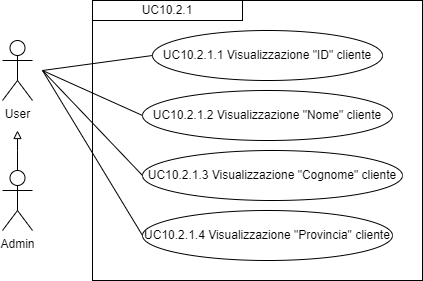

The diagram above was exported from draw.io. Its source (the exported page's mxGraphModel, read from the mxfile embedded in the PNG):
<mxGraphModel dx="1434" dy="772" grid="1" gridSize="10" guides="1" tooltips="1" connect="1" arrows="1" fold="1" page="1" pageScale="1" pageWidth="827" pageHeight="1169" math="0" shadow="0">
  <root>
    <mxCell id="0" />
    <mxCell id="1" parent="0" />
    <mxCell id="iutSHebiozzECPOfnKj3-3" value="" style="edgeStyle=orthogonalEdgeStyle;rounded=0;orthogonalLoop=1;jettySize=auto;html=1;strokeColor=#000000;endArrow=block;endFill=0;" parent="1" source="iutSHebiozzECPOfnKj3-1" edge="1">
      <mxGeometry relative="1" as="geometry">
        <mxPoint x="225" y="370" as="targetPoint" />
        <Array as="points">
          <mxPoint x="225" y="390" />
          <mxPoint x="225" y="390" />
        </Array>
      </mxGeometry>
    </mxCell>
    <mxCell id="iutSHebiozzECPOfnKj3-1" value="Admin" style="shape=umlActor;verticalLabelPosition=bottom;verticalAlign=top;html=1;outlineConnect=0;" parent="1" vertex="1">
      <mxGeometry x="210" y="410" width="30" height="60" as="geometry" />
    </mxCell>
    <mxCell id="iutSHebiozzECPOfnKj3-2" value="User" style="shape=umlActor;verticalLabelPosition=bottom;verticalAlign=top;html=1;outlineConnect=0;" parent="1" vertex="1">
      <mxGeometry x="210" y="280" width="30" height="60" as="geometry" />
    </mxCell>
    <mxCell id="iutSHebiozzECPOfnKj3-9" value="" style="rounded=0;whiteSpace=wrap;html=1;fillColor=none;" parent="1" vertex="1">
      <mxGeometry x="300" y="240" width="330" height="280" as="geometry" />
    </mxCell>
    <mxCell id="iutSHebiozzECPOfnKj3-10" value="&lt;div style=&quot;&quot;&gt;UC10.2.1&lt;/div&gt;" style="rounded=0;whiteSpace=wrap;html=1;fillColor=none;align=center;" parent="1" vertex="1">
      <mxGeometry x="300" y="240" width="150" height="20" as="geometry" />
    </mxCell>
    <mxCell id="iutSHebiozzECPOfnKj3-11" value="UC10.2.1.1 Visualizzazione &quot;ID&quot; cliente" style="ellipse;whiteSpace=wrap;html=1;" parent="1" vertex="1">
      <mxGeometry x="360" y="270" width="230" height="50" as="geometry" />
    </mxCell>
    <mxCell id="iutSHebiozzECPOfnKj3-16" value="" style="endArrow=none;html=1;rounded=0;entryX=0;entryY=0.5;entryDx=0;entryDy=0;" parent="1" target="iutSHebiozzECPOfnKj3-11" edge="1">
      <mxGeometry width="50" height="50" relative="1" as="geometry">
        <mxPoint x="250" y="310" as="sourcePoint" />
        <mxPoint x="440" y="400" as="targetPoint" />
      </mxGeometry>
    </mxCell>
    <mxCell id="cdeYEfzuqI0Aqp1UYPb4-1" value="UC10.2.1.2 Visualizzazione &quot;Nome&quot; cliente" style="ellipse;whiteSpace=wrap;html=1;" parent="1" vertex="1">
      <mxGeometry x="350" y="330" width="250" height="50" as="geometry" />
    </mxCell>
    <mxCell id="cdeYEfzuqI0Aqp1UYPb4-2" value="UC10.2.1.3 Visualizzazione &quot;Cognome&quot; cliente" style="ellipse;whiteSpace=wrap;html=1;" parent="1" vertex="1">
      <mxGeometry x="350" y="390" width="260" height="50" as="geometry" />
    </mxCell>
    <mxCell id="cdeYEfzuqI0Aqp1UYPb4-3" value="" style="endArrow=none;html=1;rounded=0;entryX=0;entryY=0.5;entryDx=0;entryDy=0;" parent="1" target="cdeYEfzuqI0Aqp1UYPb4-1" edge="1">
      <mxGeometry width="50" height="50" relative="1" as="geometry">
        <mxPoint x="250" y="310" as="sourcePoint" />
        <mxPoint x="370" y="305" as="targetPoint" />
      </mxGeometry>
    </mxCell>
    <mxCell id="cdeYEfzuqI0Aqp1UYPb4-4" value="" style="endArrow=none;html=1;rounded=0;entryX=0;entryY=0.5;entryDx=0;entryDy=0;" parent="1" target="cdeYEfzuqI0Aqp1UYPb4-2" edge="1">
      <mxGeometry width="50" height="50" relative="1" as="geometry">
        <mxPoint x="250" y="310" as="sourcePoint" />
        <mxPoint x="380" y="315" as="targetPoint" />
      </mxGeometry>
    </mxCell>
    <mxCell id="xV_nWyDYWo32lxX_M4wb-1" value="UC10.2.1.4 Visualizzazione &quot;Provincia&quot; cliente" style="ellipse;whiteSpace=wrap;html=1;" vertex="1" parent="1">
      <mxGeometry x="350" y="450" width="250" height="50" as="geometry" />
    </mxCell>
    <mxCell id="xV_nWyDYWo32lxX_M4wb-2" value="" style="endArrow=none;html=1;rounded=0;entryX=0;entryY=0.5;entryDx=0;entryDy=0;" edge="1" parent="1" target="xV_nWyDYWo32lxX_M4wb-1">
      <mxGeometry width="50" height="50" relative="1" as="geometry">
        <mxPoint x="250" y="310" as="sourcePoint" />
        <mxPoint x="360" y="425" as="targetPoint" />
      </mxGeometry>
    </mxCell>
  </root>
</mxGraphModel>